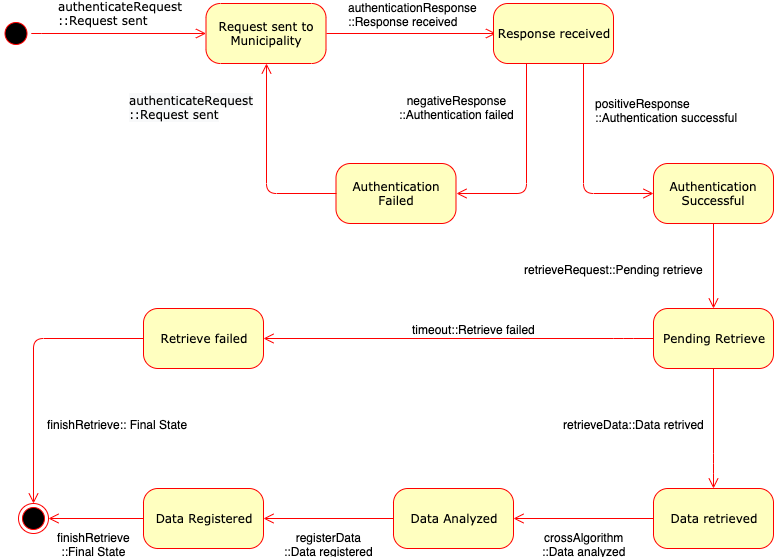

The diagram above was exported from draw.io. Its source (the exported page's mxGraphModel, read from the mxfile embedded in the PNG):
<mxGraphModel dx="1332" dy="763" grid="1" gridSize="10" guides="1" tooltips="1" connect="1" arrows="1" fold="1" page="1" pageScale="1" pageWidth="1100" pageHeight="850" background="#ffffff" math="0" shadow="0">
  <root>
    <mxCell id="0" />
    <mxCell id="1" parent="0" />
    <mxCell id="382b91b5511bd0f7-1" value="" style="ellipse;html=1;shape=startState;fillColor=#000000;strokeColor=#ff0000;rounded=1;shadow=0;comic=0;labelBackgroundColor=none;fontFamily=Verdana;fontSize=12;fontColor=#000000;align=center;direction=south;" parent="1" vertex="1">
      <mxGeometry x="67.5" y="135" width="30" height="30" as="geometry" />
    </mxCell>
    <mxCell id="382b91b5511bd0f7-6" value="Request sent to Municipality" style="rounded=1;whiteSpace=wrap;html=1;arcSize=24;fillColor=#ffffc0;strokeColor=#ff0000;shadow=0;comic=0;labelBackgroundColor=none;fontFamily=Verdana;fontSize=12;fontColor=#000000;align=center;" parent="1" vertex="1">
      <mxGeometry x="272.5" y="120" width="120" height="60" as="geometry" />
    </mxCell>
    <mxCell id="3cde6dad864a17aa-4" style="edgeStyle=orthogonalEdgeStyle;html=1;exitX=1;exitY=0.5;labelBackgroundColor=none;endArrow=open;endSize=8;strokeColor=#ff0000;fontFamily=Verdana;fontSize=12;align=left;exitDx=0;exitDy=0;" parent="1" source="382b91b5511bd0f7-6" edge="1">
      <mxGeometry relative="1" as="geometry">
        <Array as="points" />
        <mxPoint x="562.5" y="150" as="targetPoint" />
      </mxGeometry>
    </mxCell>
    <mxCell id="7kKrnwcVSRHylUIAgnKq-6" value="authenticationResponse&lt;br&gt;::Response received" style="text;html=1;resizable=0;points=[];align=left;verticalAlign=middle;labelBackgroundColor=#ffffff;" parent="3cde6dad864a17aa-4" vertex="1" connectable="0">
      <mxGeometry x="0.5294" y="75" relative="1" as="geometry">
        <mxPoint x="-110" y="55" as="offset" />
      </mxGeometry>
    </mxCell>
    <mxCell id="382b91b5511bd0f7-9" value="Response received" style="rounded=1;whiteSpace=wrap;html=1;arcSize=24;fillColor=#ffffc0;strokeColor=#ff0000;shadow=0;comic=0;labelBackgroundColor=none;fontFamily=Verdana;fontSize=12;fontColor=#000000;align=center;" parent="1" vertex="1">
      <mxGeometry x="560" y="120" width="120" height="60" as="geometry" />
    </mxCell>
    <mxCell id="2a3bc250acf0617d-9" value="authenticateRequest&lt;br&gt;::Request sent" style="edgeStyle=orthogonalEdgeStyle;html=1;labelBackgroundColor=none;endArrow=open;endSize=8;strokeColor=#ff0000;fontFamily=Verdana;fontSize=12;align=left;" parent="1" source="382b91b5511bd0f7-1" target="382b91b5511bd0f7-6" edge="1">
      <mxGeometry x="-0.7143" y="20" relative="1" as="geometry">
        <Array as="points">
          <mxPoint x="97.5" y="150" />
          <mxPoint x="97.5" y="150" />
        </Array>
        <mxPoint as="offset" />
      </mxGeometry>
    </mxCell>
    <mxCell id="7kKrnwcVSRHylUIAgnKq-26" value="" style="ellipse;html=1;shape=endState;fillColor=#000000;strokeColor=#ff0000;rounded=1;shadow=0;comic=0;labelBackgroundColor=none;fontFamily=Verdana;fontSize=12;fontColor=#000000;align=center;" parent="1" vertex="1">
      <mxGeometry x="85" y="620" width="30" height="30" as="geometry" />
    </mxCell>
    <mxCell id="x5Evm6WqxIKJNDoMI9yu-16" value="Authentication Failed" style="rounded=1;whiteSpace=wrap;html=1;arcSize=24;fillColor=#ffffc0;strokeColor=#ff0000;shadow=0;comic=0;labelBackgroundColor=none;fontFamily=Verdana;fontSize=12;fontColor=#000000;align=center;" parent="1" vertex="1">
      <mxGeometry x="402.5" y="280" width="120" height="60" as="geometry" />
    </mxCell>
    <mxCell id="x5Evm6WqxIKJNDoMI9yu-17" style="edgeStyle=orthogonalEdgeStyle;html=1;labelBackgroundColor=none;endArrow=open;endSize=8;strokeColor=#ff0000;fontFamily=Verdana;fontSize=12;align=left;entryX=1;entryY=0.5;entryDx=0;entryDy=0;exitX=0.25;exitY=1;exitDx=0;exitDy=0;" parent="1" target="x5Evm6WqxIKJNDoMI9yu-16" edge="1">
      <mxGeometry relative="1" as="geometry">
        <Array as="points">
          <mxPoint x="592.5" y="310" />
        </Array>
        <mxPoint x="592.5" y="180" as="sourcePoint" />
        <mxPoint x="142.5" y="320" as="targetPoint" />
      </mxGeometry>
    </mxCell>
    <mxCell id="x5Evm6WqxIKJNDoMI9yu-18" value="negativeResponse&lt;br&gt;::Authentication failed" style="text;html=1;resizable=0;points=[];align=center;verticalAlign=middle;labelBackgroundColor=#ffffff;" parent="x5Evm6WqxIKJNDoMI9yu-17" vertex="1" connectable="0">
      <mxGeometry x="-0.3556" y="13" relative="1" as="geometry">
        <mxPoint x="-83" y="-21" as="offset" />
      </mxGeometry>
    </mxCell>
    <mxCell id="x5Evm6WqxIKJNDoMI9yu-19" style="edgeStyle=orthogonalEdgeStyle;html=1;labelBackgroundColor=none;endArrow=open;endSize=8;strokeColor=#ff0000;fontFamily=Verdana;fontSize=12;align=left;exitX=0;exitY=0.5;exitDx=0;exitDy=0;" parent="1" source="x5Evm6WqxIKJNDoMI9yu-16" edge="1">
      <mxGeometry relative="1" as="geometry">
        <Array as="points">
          <mxPoint x="332.5" y="310" />
        </Array>
        <mxPoint x="302.5" y="440" as="sourcePoint" />
        <mxPoint x="332.5" y="180" as="targetPoint" />
      </mxGeometry>
    </mxCell>
    <mxCell id="x5Evm6WqxIKJNDoMI9yu-20" value="&lt;span style=&quot;font-family: &amp;#34;verdana&amp;#34; ; background-color: rgb(248 , 249 , 250)&quot;&gt;authenticateRequest&lt;br&gt;::Request sent&lt;/span&gt;" style="text;html=1;resizable=0;points=[];align=left;verticalAlign=middle;labelBackgroundColor=#ffffff;" parent="x5Evm6WqxIKJNDoMI9yu-19" vertex="1" connectable="0">
      <mxGeometry x="-0.3556" y="13" relative="1" as="geometry">
        <mxPoint x="-145" y="-100" as="offset" />
      </mxGeometry>
    </mxCell>
    <mxCell id="x5Evm6WqxIKJNDoMI9yu-21" value="Authentication Successful" style="rounded=1;whiteSpace=wrap;html=1;arcSize=24;fillColor=#ffffc0;strokeColor=#ff0000;shadow=0;comic=0;labelBackgroundColor=none;fontFamily=Verdana;fontSize=12;fontColor=#000000;align=center;" parent="1" vertex="1">
      <mxGeometry x="720" y="280" width="120" height="60" as="geometry" />
    </mxCell>
    <mxCell id="x5Evm6WqxIKJNDoMI9yu-22" style="edgeStyle=orthogonalEdgeStyle;html=1;labelBackgroundColor=none;endArrow=open;endSize=8;strokeColor=#ff0000;fontFamily=Verdana;fontSize=12;align=left;exitX=0.75;exitY=1;exitDx=0;exitDy=0;entryX=0;entryY=0.5;entryDx=0;entryDy=0;" parent="1" source="382b91b5511bd0f7-9" target="x5Evm6WqxIKJNDoMI9yu-21" edge="1">
      <mxGeometry relative="1" as="geometry">
        <Array as="points">
          <mxPoint x="650" y="310" />
        </Array>
        <mxPoint x="760" y="190" as="sourcePoint" />
        <mxPoint x="720" y="210" as="targetPoint" />
      </mxGeometry>
    </mxCell>
    <mxCell id="x5Evm6WqxIKJNDoMI9yu-23" value="positiveResponse&lt;br&gt;::Authentication successful" style="text;html=1;resizable=0;points=[];align=left;verticalAlign=middle;labelBackgroundColor=#ffffff;" parent="x5Evm6WqxIKJNDoMI9yu-22" vertex="1" connectable="0">
      <mxGeometry x="-0.3556" y="13" relative="1" as="geometry">
        <mxPoint x="-3" y="-18" as="offset" />
      </mxGeometry>
    </mxCell>
    <mxCell id="x5Evm6WqxIKJNDoMI9yu-24" value="Data retrieved" style="rounded=1;whiteSpace=wrap;html=1;arcSize=24;fillColor=#ffffc0;strokeColor=#ff0000;shadow=0;comic=0;labelBackgroundColor=none;fontFamily=Verdana;fontSize=12;fontColor=#000000;align=center;" parent="1" vertex="1">
      <mxGeometry x="720" y="605" width="120" height="60" as="geometry" />
    </mxCell>
    <mxCell id="x5Evm6WqxIKJNDoMI9yu-25" style="edgeStyle=orthogonalEdgeStyle;html=1;labelBackgroundColor=none;endArrow=open;endSize=8;strokeColor=#ff0000;fontFamily=Verdana;fontSize=12;align=left;exitX=0.5;exitY=1;exitDx=0;exitDy=0;entryX=0.5;entryY=0;entryDx=0;entryDy=0;" parent="1" source="x5Evm6WqxIKJNDoMI9yu-35" target="x5Evm6WqxIKJNDoMI9yu-24" edge="1">
      <mxGeometry relative="1" as="geometry">
        <Array as="points">
          <mxPoint x="780" y="580" />
          <mxPoint x="780" y="580" />
        </Array>
        <mxPoint x="1000" y="550" as="sourcePoint" />
        <mxPoint x="1150" y="580" as="targetPoint" />
      </mxGeometry>
    </mxCell>
    <mxCell id="x5Evm6WqxIKJNDoMI9yu-26" value="retrieveData::Data retrived" style="text;html=1;resizable=0;points=[];align=center;verticalAlign=middle;labelBackgroundColor=#ffffff;" parent="x5Evm6WqxIKJNDoMI9yu-25" vertex="1" connectable="0">
      <mxGeometry x="-0.3556" y="13" relative="1" as="geometry">
        <mxPoint x="-93" y="16" as="offset" />
      </mxGeometry>
    </mxCell>
    <mxCell id="x5Evm6WqxIKJNDoMI9yu-27" value="Data Analyzed" style="rounded=1;whiteSpace=wrap;html=1;arcSize=24;fillColor=#ffffc0;strokeColor=#ff0000;shadow=0;comic=0;labelBackgroundColor=none;fontFamily=Verdana;fontSize=12;fontColor=#000000;align=center;" parent="1" vertex="1">
      <mxGeometry x="460" y="605" width="120" height="60" as="geometry" />
    </mxCell>
    <mxCell id="x5Evm6WqxIKJNDoMI9yu-28" style="edgeStyle=orthogonalEdgeStyle;html=1;labelBackgroundColor=none;endArrow=open;endSize=8;strokeColor=#ff0000;fontFamily=Verdana;fontSize=12;align=left;entryX=1;entryY=0.5;entryDx=0;entryDy=0;exitX=0;exitY=0.5;exitDx=0;exitDy=0;" parent="1" source="x5Evm6WqxIKJNDoMI9yu-24" target="x5Evm6WqxIKJNDoMI9yu-27" edge="1">
      <mxGeometry relative="1" as="geometry">
        <Array as="points" />
        <mxPoint x="850" y="750" as="sourcePoint" />
        <mxPoint x="850" y="890" as="targetPoint" />
      </mxGeometry>
    </mxCell>
    <mxCell id="x5Evm6WqxIKJNDoMI9yu-29" value="crossAlgorithm&lt;br&gt;::Data analyzed" style="text;html=1;resizable=0;points=[];align=center;verticalAlign=middle;labelBackgroundColor=#ffffff;" parent="x5Evm6WqxIKJNDoMI9yu-28" vertex="1" connectable="0">
      <mxGeometry x="-0.3556" y="13" relative="1" as="geometry">
        <mxPoint x="-25" y="12" as="offset" />
      </mxGeometry>
    </mxCell>
    <mxCell id="x5Evm6WqxIKJNDoMI9yu-30" value="Data Registered" style="rounded=1;whiteSpace=wrap;html=1;arcSize=24;fillColor=#ffffc0;strokeColor=#ff0000;shadow=0;comic=0;labelBackgroundColor=none;fontFamily=Verdana;fontSize=12;fontColor=#000000;align=center;" parent="1" vertex="1">
      <mxGeometry x="210" y="605" width="120" height="60" as="geometry" />
    </mxCell>
    <mxCell id="x5Evm6WqxIKJNDoMI9yu-31" style="edgeStyle=orthogonalEdgeStyle;html=1;labelBackgroundColor=none;endArrow=open;endSize=8;strokeColor=#ff0000;fontFamily=Verdana;fontSize=12;align=left;entryX=1;entryY=0.5;entryDx=0;entryDy=0;exitX=0;exitY=0.5;exitDx=0;exitDy=0;" parent="1" source="x5Evm6WqxIKJNDoMI9yu-27" target="x5Evm6WqxIKJNDoMI9yu-30" edge="1">
      <mxGeometry relative="1" as="geometry">
        <Array as="points" />
        <mxPoint x="560" y="760" as="sourcePoint" />
        <mxPoint x="510" y="890" as="targetPoint" />
      </mxGeometry>
    </mxCell>
    <mxCell id="x5Evm6WqxIKJNDoMI9yu-32" value="registerData&lt;br&gt;::Data registered" style="text;html=1;resizable=0;points=[];align=center;verticalAlign=middle;labelBackgroundColor=#ffffff;" parent="x5Evm6WqxIKJNDoMI9yu-31" vertex="1" connectable="0">
      <mxGeometry x="-0.3556" y="13" relative="1" as="geometry">
        <mxPoint x="-23" y="12" as="offset" />
      </mxGeometry>
    </mxCell>
    <mxCell id="x5Evm6WqxIKJNDoMI9yu-33" style="edgeStyle=orthogonalEdgeStyle;html=1;labelBackgroundColor=none;endArrow=open;endSize=8;strokeColor=#ff0000;fontFamily=Verdana;fontSize=12;align=left;entryX=1;entryY=0.5;entryDx=0;entryDy=0;exitX=0;exitY=0.5;exitDx=0;exitDy=0;" parent="1" source="x5Evm6WqxIKJNDoMI9yu-30" target="7kKrnwcVSRHylUIAgnKq-26" edge="1">
      <mxGeometry relative="1" as="geometry">
        <Array as="points" />
        <mxPoint x="380" y="880" as="sourcePoint" />
        <mxPoint x="160" y="880" as="targetPoint" />
      </mxGeometry>
    </mxCell>
    <mxCell id="x5Evm6WqxIKJNDoMI9yu-34" value="finishRetrieve&lt;br&gt;::Final State" style="text;html=1;resizable=0;points=[];align=center;verticalAlign=middle;labelBackgroundColor=#ffffff;" parent="x5Evm6WqxIKJNDoMI9yu-33" vertex="1" connectable="0">
      <mxGeometry x="-0.3556" y="13" relative="1" as="geometry">
        <mxPoint x="-19" y="12" as="offset" />
      </mxGeometry>
    </mxCell>
    <mxCell id="x5Evm6WqxIKJNDoMI9yu-35" value="Pending Retrieve" style="rounded=1;whiteSpace=wrap;html=1;arcSize=24;fillColor=#ffffc0;strokeColor=#ff0000;shadow=0;comic=0;labelBackgroundColor=none;fontFamily=Verdana;fontSize=12;fontColor=#000000;align=center;" parent="1" vertex="1">
      <mxGeometry x="720" y="425" width="120" height="60" as="geometry" />
    </mxCell>
    <mxCell id="x5Evm6WqxIKJNDoMI9yu-36" style="edgeStyle=orthogonalEdgeStyle;html=1;labelBackgroundColor=none;endArrow=open;endSize=8;strokeColor=#ff0000;fontFamily=Verdana;fontSize=12;align=left;entryX=0.5;entryY=0;entryDx=0;entryDy=0;exitX=0.5;exitY=1;exitDx=0;exitDy=0;" parent="1" source="x5Evm6WqxIKJNDoMI9yu-21" target="x5Evm6WqxIKJNDoMI9yu-35" edge="1">
      <mxGeometry relative="1" as="geometry">
        <Array as="points">
          <mxPoint x="780" y="340" />
          <mxPoint x="780" y="500" />
        </Array>
        <mxPoint x="1010" y="560" as="sourcePoint" />
        <mxPoint x="1010" y="700" as="targetPoint" />
      </mxGeometry>
    </mxCell>
    <mxCell id="x5Evm6WqxIKJNDoMI9yu-37" value="retrieveRequest::Pending retrieve" style="text;html=1;resizable=0;points=[];align=center;verticalAlign=middle;labelBackgroundColor=#ffffff;" parent="x5Evm6WqxIKJNDoMI9yu-36" vertex="1" connectable="0">
      <mxGeometry x="-0.3556" y="13" relative="1" as="geometry">
        <mxPoint x="-113" y="18" as="offset" />
      </mxGeometry>
    </mxCell>
    <mxCell id="x5Evm6WqxIKJNDoMI9yu-38" style="edgeStyle=orthogonalEdgeStyle;html=1;labelBackgroundColor=none;endArrow=open;endSize=8;strokeColor=#ff0000;fontFamily=Verdana;fontSize=12;align=left;entryX=1;entryY=0.5;entryDx=0;entryDy=0;exitX=0;exitY=0.5;exitDx=0;exitDy=0;" parent="1" source="x5Evm6WqxIKJNDoMI9yu-35" target="x5Evm6WqxIKJNDoMI9yu-40" edge="1">
      <mxGeometry relative="1" as="geometry">
        <Array as="points">
          <mxPoint x="690" y="455" />
          <mxPoint x="690" y="455" />
        </Array>
        <mxPoint x="860" y="450" as="sourcePoint" />
        <mxPoint x="780" y="610" as="targetPoint" />
      </mxGeometry>
    </mxCell>
    <mxCell id="x5Evm6WqxIKJNDoMI9yu-39" value="timeout::Retrieve failed" style="text;html=1;resizable=0;points=[];align=center;verticalAlign=middle;labelBackgroundColor=#ffffff;" parent="x5Evm6WqxIKJNDoMI9yu-38" vertex="1" connectable="0">
      <mxGeometry x="-0.3556" y="13" relative="1" as="geometry">
        <mxPoint x="-54" y="-23" as="offset" />
      </mxGeometry>
    </mxCell>
    <mxCell id="x5Evm6WqxIKJNDoMI9yu-40" value="Retrieve failed" style="rounded=1;whiteSpace=wrap;html=1;arcSize=24;fillColor=#ffffc0;strokeColor=#ff0000;shadow=0;comic=0;labelBackgroundColor=none;fontFamily=Verdana;fontSize=12;fontColor=#000000;align=center;" parent="1" vertex="1">
      <mxGeometry x="210" y="425" width="120" height="60" as="geometry" />
    </mxCell>
    <mxCell id="x5Evm6WqxIKJNDoMI9yu-41" style="edgeStyle=orthogonalEdgeStyle;html=1;labelBackgroundColor=none;endArrow=open;endSize=8;strokeColor=#ff0000;fontFamily=Verdana;fontSize=12;align=left;entryX=0.5;entryY=0;entryDx=0;entryDy=0;exitX=0;exitY=0.5;exitDx=0;exitDy=0;" parent="1" source="x5Evm6WqxIKJNDoMI9yu-40" target="7kKrnwcVSRHylUIAgnKq-26" edge="1">
      <mxGeometry relative="1" as="geometry">
        <Array as="points">
          <mxPoint x="100" y="455" />
        </Array>
        <mxPoint x="430" y="520" as="sourcePoint" />
        <mxPoint x="70" y="520" as="targetPoint" />
      </mxGeometry>
    </mxCell>
    <mxCell id="x5Evm6WqxIKJNDoMI9yu-42" value="finishRetrieve:: Final State" style="text;html=1;resizable=0;points=[];align=center;verticalAlign=middle;labelBackgroundColor=#ffffff;" parent="x5Evm6WqxIKJNDoMI9yu-41" vertex="1" connectable="0">
      <mxGeometry x="-0.3556" y="13" relative="1" as="geometry">
        <mxPoint x="62" y="72" as="offset" />
      </mxGeometry>
    </mxCell>
  </root>
</mxGraphModel>